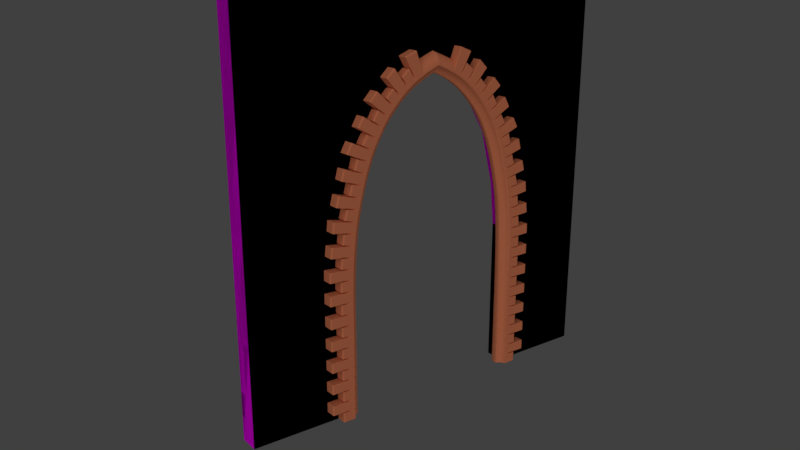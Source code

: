 # Source: Front_Door_4x4x0_2_V3.blend  (saved by Blender 2.79.0; exported with 4.5.12 LTS)
import bpy
from mathutils import Matrix  # noqa: F401  (used for matrix-valued properties, if any)

bpy.ops.wm.read_factory_settings(use_empty=True)
scene = bpy.context.scene
scene.name = 'Scene'

# ---- collections
col_collection_1 = bpy.data.collections.new('Collection 1'); scene.collection.children.link(col_collection_1)
col_collection_2 = bpy.data.collections.new('Collection 2'); scene.collection.children.link(col_collection_2)

# ---- images (referenced by path relative to the original .blend; pixels are not part of the script)
import os
ASSET_DIR = os.environ.get("B2B_ASSET_DIR", "")  # directory of the original .blend (textures are referenced by path, not embedded)
HERE = os.path.dirname(os.path.abspath(__file__))  # packed textures are extracted next to this script under _unpacked/

def load_image(name, relpath, width, height, colorspace="sRGB"):
    """Load a texture the original file referenced (path relative to the .blend, or extracted next to this script)."""
    p = next((c for c in (os.path.join(HERE, relpath), os.path.join(ASSET_DIR, relpath)) if relpath and os.path.exists(c)), "")
    if p:
        img = bpy.data.images.load(p, check_existing=True)
        img.name = name
    else:  # same state as the original file: an image datablock whose file is absent (Cycles renders it pink)
        img = bpy.data.images.new(name, width, height)
        img.source = "FILE"
        img.filepath = "//" + (relpath or name)
    img.colorspace_settings.name = colorspace
    return img
img_cinder_block_pxr128_bmp_tif = load_image('Cinder_block_pxr128_bmp.tif', 'Cinder_block_pxr128_bmp.tif', 1024, 1024, 'sRGB')

# ---- materials (node trees are filled in below, after node groups)
mat_wall_door = bpy.data.materials.new('Wall Door')
mat_wall_door.alpha_threshold = 0.0
mat_wall_door.roughness = 0.5
mat_archwayblocks = bpy.data.materials.new('ArchwayBlocks')
mat_archwayblocks.alpha_threshold = 0.0
mat_archwayblocks.roughness = 0.5

# ---- material node trees
mat_wall_door.use_nodes = True; mat_wall_door.node_tree.nodes.clear()
_N = mat_wall_door.node_tree.nodes; _L = mat_wall_door.node_tree.links
n0 = _N.new('ShaderNodeOutputMaterial'); n0.name = 'Material Output'; n0.location = (300, 300)
n1 = _N.new('ShaderNodeBsdfDiffuse'); n1.name = 'Diffuse BSDF'; n1.location = (10, 300)
n2 = _N.new('ShaderNodeTexImage'); n2.name = 'Image Texture'; n2.location = (-180, 300)
n2.width = 140
n2.image = img_cinder_block_pxr128_bmp_tif
_L.new(n1.outputs[0], n0.inputs[0])
_L.new(n2.outputs[0], n1.inputs[0])
n0.is_active_output = True
mat_archwayblocks.use_nodes = True; mat_archwayblocks.node_tree.nodes.clear()
_N = mat_archwayblocks.node_tree.nodes; _L = mat_archwayblocks.node_tree.links
n0 = _N.new('ShaderNodeOutputMaterial'); n0.name = 'Material Output'; n0.location = (300, 300)
n1 = _N.new('ShaderNodeBsdfDiffuse'); n1.name = 'Diffuse BSDF'; n1.location = (10, 300)
n1.inputs[0].default_value = (0.8, 0.2402, 0.116, 1.0)
_L.new(n1.outputs[0], n0.inputs[0])
n0.is_active_output = True

# ---- world
world_world = bpy.data.worlds.new('World'); scene.world = world_world
world_world.color = (0.05088, 0.05088, 0.05088)
world_world.use_sun_shadow = False
world_world.sun_shadow_jitter_overblur = 0.0
world_world.cycles.sampling_method = 'MANUAL'

# ---- cameras
cam_camera = bpy.data.cameras.new('Camera')
cam_camera.clip_end = 100.0
cam_camera.lens = 35.0
cam_camera.sensor_width = 32.0
cam_camera.sensor_height = 18.0
cam_camera.display_size = 2.0
cam_camera.dof.focus_distance = 0.0

# ---- lights
light_sun = bpy.data.lights.new('Sun', 'SUN')
light_sun.transmission_factor = 0.0
light_sun.angle = 1.794
light_sun.energy = 1.0
light_sun.shadow_buffer_clip_start = 0.5
light_sun.shadow_soft_size = 1.253
light_sun.shadow_cascade_max_distance = 1000.0

# ---- meshes
me_lod_a_front_door_4x4x0_2 = bpy.data.meshes.new('LOD A Front Door 4x4x0_2')
me_lod_a_front_door_4x4x0_2.from_pydata([(1.14e-15, 0.0, 1.51e-08), (-4.806e-14, 4.0, -6.366e-07), (3.02e-07, 4.0, 4.0), (3.02e-07, 6.517e-07, 4.0), (0.2, 4.0, 3.0), (1.51e-07, 4.0, 2.0), (3.02e-07, 2.0, 4.0), (1.51e-07, 3.258e-07, 2.0), (0.2, 4.0, -6.366e-07), (-3.576e-14, 3.0, -4.737e-07), (2.265e-07, 4.0, 3.0), (3.02e-07, 1.0, 4.0), (2.265e-07, 4.888e-07, 3.0), (-1.116e-14, 1.0, -1.478e-07), (7.55e-08, 4.0, 1.0), (3.02e-07, 3.0, 4.0), (7.55e-08, 1.629e-07, 1.0), (2.265e-07, 2.0, 3.306), (0.2, 3.0, -4.737e-07), (1.51e-07, 3.0, 1.509), (1.51e-07, 1.0, 1.509), (7.55e-08, 1.0, 1.0), (7.55e-08, 3.0, 1.0), (0.2, 4.0, 4.0), (0.2, 1.0, 4.0), (0.2, 6.517e-07, 4.0), (0.2, 4.888e-07, 3.0), (0.2, 4.0, 1.0), (0.2, 4.0, 2.0), (0.2, 3.0, 4.0), (0.2, 2.0, 4.0), (0.2, 1.629e-07, 1.0), (0.2, 3.258e-07, 2.0), (0.2, 2.0, 3.306), (0.2, 3.0, 1.509), (0.2, 0.0, 1.51e-08), (0.2, 1.0, -1.478e-07), (0.2, 1.0, 1.509), (0.2, 1.0, 1.0), (0.2, 3.0, 1.0), (1.51e-07, 3.0, 1.509), (2.265e-07, 2.0, 3.306), (3.02e-07, 3.0, 4.0), (2.265e-07, 4.0, 3.0), (1.734e-07, 2.951, 1.976), (1.937e-07, 2.81, 2.522), (2.103e-07, 2.588, 2.909), (2.228e-07, 2.309, 3.186), (0.2, 2.0, 3.306), (0.2, 3.0, 1.509), (0.2, 4.0, 3.0), (0.2, 3.0, 4.0), (0.2, 2.309, 3.186), (0.2, 2.588, 2.909), (0.2, 2.81, 2.522), (0.2, 2.951, 1.976), (2.265e-07, 2.0, 3.306), (1.51e-07, 1.0, 1.509), (2.265e-07, 5.049e-05, 3.0), (3.02e-07, 1.0, 4.0), (2.228e-07, 1.691, 3.186), (2.103e-07, 1.412, 2.909), (1.937e-07, 1.19, 2.522), (1.734e-07, 1.049, 1.976), (0.2, 1.0, 1.509), (0.2, 2.0, 3.306), (0.2, 1.0, 4.0), (0.2, 5.049e-05, 3.0), (0.2, 1.049, 1.976), (0.2, 1.19, 2.522), (0.2, 1.412, 2.909), (0.2, 1.691, 3.186), (2.228e-07, 2.309, 3.186), (0.2, 2.309, 3.186)], [(73, 72)], [(57, 64, 37, 20), (41, 48, 33, 17), (8, 27, 39, 18), (21, 16, 7, 20), (27, 28, 34, 39), (36, 38, 31, 35), (13, 0, 16, 21), (14, 22, 19, 5), (1, 9, 22, 14), (38, 37, 32, 31), (19, 34, 49, 40), (42, 41, 17, 6, 15), (28, 4, 50, 49, 34), (20, 7, 12, 58, 57), (17, 33, 65, 56), (48, 51, 29, 30, 33), (37, 64, 67, 26, 32), (67, 66, 24, 25, 26), (11, 24, 30, 6), (9, 18, 39, 22), (16, 31, 32, 7), (33, 30, 24, 66, 65), (1, 8, 18, 9), (7, 32, 26, 12), (59, 58, 12, 3, 11), (2, 23, 4, 10), (13, 36, 35, 0), (20, 37, 38, 21), (3, 25, 24, 11), (14, 27, 8, 1), (21, 38, 36, 13), (12, 26, 25, 3), (15, 29, 23, 2), (5, 19, 40, 43, 10), (0, 35, 31, 16), (5, 28, 27, 14), (4, 23, 29, 51, 50), (10, 4, 28, 5), (22, 39, 34, 19), (6, 30, 29, 15), (40, 44, 45, 46, 47, 41, 42, 43), (48, 52, 53, 54, 55, 49, 50, 51), (40, 49, 55, 44), (44, 55, 54, 45), (45, 54, 53, 46), (46, 53, 52, 47), (47, 52, 48, 41), (10, 43, 42, 15, 2), (56, 60, 61, 62, 63, 57, 58, 59), (64, 68, 69, 70, 71, 65, 66, 67), (64, 57, 63, 68), (68, 63, 62, 69), (69, 62, 61, 70), (70, 61, 60, 71), (71, 60, 56, 65), (17, 56, 59, 11, 6)])
_uv = me_lod_a_front_door_4x4x0_2.uv_layers.new(name='UVMap')
_uv.uv.foreach_set('vector', [1.0, 0.0, 1.0, 0.0, 1.0, 0.0, 1.0, 0.0, 1.0, 0.0, 1.0, 0.0, 1.0, 0.0, 1.0, 0.0, -0.9741, 1.579, -0.9741, 1.184, -0.7274, 1.184, -0.7274, 1.579, 0.2597, 1.184, 0.01293, 1.184, 0.01293, 0.7897, 0.2597, 0.9837, -0.9741, 1.184, -0.9741, 0.7897, -0.7274, 0.9837, -0.7274, 1.184, -0.2338, 1.579, -0.2338, 1.184, 0.01293, 1.184, 0.01293, 1.579, 0.2597, 1.579, 0.01293, 1.579, 0.01293, 1.184, 0.2597, 1.184, 1.0, 1.184, 0.7532, 1.184, 0.7532, 0.9837, 1.0, 0.7897, 1.0, 1.579, 0.7532, 1.579, 0.7532, 1.184, 1.0, 1.184, -0.2338, 1.184, -0.2338, 0.9837, 0.01293, 0.7897, 0.01293, 1.184, 1.0, 0.0, 1.0, 0.0, 1.0, 0.0, 1.0, 0.0, 0.7532, 2.007e-05, 0.5065, 0.2741, 0.5065, 0.2741, 0.5065, 4.172e-07, 0.7532, 2.086e-07, -0.9741, 0.7897, -0.9741, 0.3948, -0.9741, 0.3948, -0.7274, 0.9837, -0.7274, 0.9837, 0.2597, 0.9837, 0.01293, 0.7897, 0.01293, 0.3948, 0.01294, 0.3948, 0.2597, 0.9837, 1.0, 0.0, 1.0, 0.0, 1.0, 0.0, 1.0, 0.0, -0.4806, 0.2741, -0.7274, 2.015e-05, -0.7274, 3.576e-07, -0.4806, 3.576e-07, -0.4806, 0.2741, -0.2338, 0.9837, -0.2338, 0.9837, 0.01291, 0.3948, 0.01293, 0.3948, 0.01293, 0.7897, 0.01291, 0.3948, -0.2338, 1.991e-05, -0.2338, 2.384e-07, 0.01293, 2.384e-07, 0.01293, 0.3948, 0.7532, -0.07897, 0.7532, -1.192e-07, 0.5065, -1.192e-07, 0.5065, -0.07897, 0.8494, 1.577, 0.7704, 1.577, 0.7704, 1.182, 0.8494, 1.182, 1.079, 1.184, 1.0, 1.184, 1.0, 0.7897, 1.079, 0.7897, -0.4806, 0.2741, -0.4806, 3.576e-07, -0.2338, 2.384e-07, -0.2338, 1.991e-05, -0.4806, 0.2741, 0.01749, 1.737, 0.01749, 1.816, -0.2293, 1.816, -0.2293, 1.737, 1.079, 0.7897, 1.0, 0.7897, 1.0, 0.3948, 1.079, 0.3948, 0.2597, 2.003e-05, 0.01294, 0.3948, 0.01293, 0.3948, 0.01293, 6.557e-07, 0.2597, 4.172e-07, -1.053, -1.192e-07, -0.9741, 1.192e-07, -0.9741, 0.3948, -1.053, 0.3948, 0.01749, 1.658, 0.01749, 1.737, -0.2293, 1.737, -0.2293, 1.658, 0.9471, 0.8417, 0.8681, 0.8417, 0.8681, 0.6501, 0.9471, 0.6501, 1.0, -0.07897, 1.0, 0.0, 0.7532, -1.192e-07, 0.7532, -0.07897, -1.053, 1.184, -0.9741, 1.184, -0.9741, 1.579, -1.053, 1.579, 0.9471, 0.6501, 0.8681, 0.6501, 0.8681, 0.2563, 0.9471, 0.2563, 1.079, 0.3948, 1.0, 0.3948, 1.0, 0.0, 1.079, 0.0, 0.2597, -0.07897, 0.2597, -2.384e-07, 0.01293, -1.192e-07, 0.01293, -0.07897, 1.0, 0.7897, 0.7532, 0.9837, 0.7532, 0.9837, 1.0, 0.3948, 1.0, 0.3948, 1.079, 1.579, 1.0, 1.579, 1.0, 1.184, 1.079, 1.184, -1.053, 0.7897, -0.9741, 0.7897, -0.9741, 1.184, -1.053, 1.184, -0.9741, 0.3948, -0.9741, 1.192e-07, -0.7274, 3.576e-07, -0.7274, 2.015e-05, -0.9741, 0.3948, -1.053, 0.3948, -0.9741, 0.3948, -0.9741, 0.7897, -1.053, 0.7897, 0.8494, 1.182, 0.7704, 1.182, 0.771, 0.9722, 0.85, 0.9722, 0.5065, -0.07897, 0.5065, -1.192e-07, 0.2597, -2.384e-07, 0.2597, -0.07897, 0.7532, 0.9837, 0.7412, 0.7993, 0.7062, 0.5837, 0.6516, 0.4308, 0.5827, 0.3215, 0.5065, 0.2741, 0.7532, 2.007e-05, 1.0, 0.3948, -0.4806, 0.2741, -0.5569, 0.3215, -0.6257, 0.4308, -0.6804, 0.5837, -0.7153, 0.7993, -0.7274, 0.9837, -0.9741, 0.3948, -0.7274, 2.015e-05, 0.85, 0.9722, 0.771, 0.9722, 0.7596, 0.7786, 0.8386, 0.7786, 0.8386, 0.7786, 0.7596, 0.7786, 0.7249, 0.5579, 0.8039, 0.5579, 0.8039, 0.5579, 0.7249, 0.5579, 0.67, 0.4101, 0.7489, 0.4101, 0.6516, 0.4308, 0.5726, 0.4308, 0.5038, 0.3215, 0.5827, 0.3215, 0.4951, 0.6258, 0.4951, 0.5468, 0.5714, 0.5468, 0.5714, 0.6258, 1.0, 0.3948, 1.0, 0.3948, 0.7532, 2.007e-05, 0.7532, 2.086e-07, 1.0, 1.421e-14, 0.5065, 0.2741, 0.4302, 0.3215, 0.3614, 0.4308, 0.3067, 0.5837, 0.2717, 0.7993, 0.2597, 0.9837, 0.01294, 0.3948, 0.2597, 2.003e-05, -0.2338, 0.9837, -0.2459, 0.7993, -0.2808, 0.5837, -0.3355, 0.4308, -0.4044, 0.3215, -0.4806, 0.2741, -0.2338, 1.991e-05, 0.01291, 0.3948, 0.7065, 0.1796, 0.7855, 0.1796, 0.7855, 0.3698, 0.7065, 0.3698, 0.7065, 0.3698, 0.7855, 0.3698, 0.7855, 0.5787, 0.7065, 0.5787, 0.7065, 0.5787, 0.7855, 0.5787, 0.7855, 0.741, 0.7065, 0.741, 0.7065, 0.741, 0.7855, 0.741, 0.7855, 0.8498, 0.7065, 0.8498, 0.9685, 0.894, 0.9685, 0.973, 0.8923, 0.973, 0.8923, 0.894, 0.5065, 0.2741, 0.5065, 0.2741, 0.2597, 2.003e-05, 0.2597, 4.172e-07, 0.5065, 4.172e-07])
me_lod_a_front_door_4x4x0_2.materials.append(mat_wall_door)
me_lod_a_front_door_4x4x0_2.use_remesh_preserve_volume = False
me_lod_a_front_door_4x4x0_2.use_remesh_preserve_attributes = False
me_lod_a_front_door_4x4x0_2.use_mirror_vertex_groups = False
me_lod_a_front_door_4x4x0_2.update()
me_lod_b_front_door_4x4x0_2 = bpy.data.meshes.new('LOD B Front Door 4x4x0_2')
me_lod_b_front_door_4x4x0_2.from_pydata([(1.14e-15, 0.0, 1.51e-08), (-4.806e-14, 4.0, -6.366e-07), (3.02e-07, 4.0, 4.0), (3.02e-07, 6.517e-07, 4.0), (0.2, 4.0, 3.0), (1.51e-07, 4.0, 2.0), (3.02e-07, 2.0, 4.0), (1.51e-07, 3.258e-07, 2.0), (0.2, 4.0, -6.366e-07), (-3.576e-14, 3.0, -4.737e-07), (2.265e-07, 4.0, 3.0), (3.02e-07, 1.0, 4.0), (2.265e-07, 4.888e-07, 3.0), (-1.116e-14, 1.0, -1.478e-07), (7.55e-08, 4.0, 1.0), (3.02e-07, 3.0, 4.0), (7.55e-08, 1.629e-07, 1.0), (2.265e-07, 2.0, 3.306), (0.2, 3.0, -4.737e-07), (1.51e-07, 3.0, 1.509), (1.51e-07, 1.0, 1.509), (7.55e-08, 1.0, 1.0), (7.55e-08, 3.0, 1.0), (0.2, 4.0, 4.0), (0.2, 1.0, 4.0), (0.2, 6.517e-07, 4.0), (0.2, 4.888e-07, 3.0), (0.2, 4.0, 1.0), (0.2, 4.0, 2.0), (0.2, 3.0, 4.0), (0.2, 2.0, 4.0), (0.2, 1.629e-07, 1.0), (0.2, 3.258e-07, 2.0), (0.2, 2.0, 3.306), (0.2, 3.0, 1.509), (0.2, 0.0, 1.51e-08), (0.2, 1.0, -1.478e-07), (0.2, 1.0, 1.509), (0.2, 1.0, 1.0), (0.2, 3.0, 1.0), (1.51e-07, 3.0, 1.509), (2.265e-07, 2.0, 3.306), (3.02e-07, 3.0, 4.0), (2.265e-07, 4.0, 3.0), (1.734e-07, 2.951, 1.976), (1.937e-07, 2.81, 2.522), (2.103e-07, 2.588, 2.909), (2.228e-07, 2.309, 3.186), (0.2, 2.0, 3.306), (0.2, 3.0, 1.509), (0.2, 4.0, 3.0), (0.2, 3.0, 4.0), (0.2, 2.309, 3.186), (0.2, 2.588, 2.909), (0.2, 2.81, 2.522), (0.2, 2.951, 1.976), (2.265e-07, 2.0, 3.306), (1.51e-07, 1.0, 1.509), (2.265e-07, 5.049e-05, 3.0), (3.02e-07, 1.0, 4.0), (2.228e-07, 1.691, 3.186), (2.103e-07, 1.412, 2.909), (1.937e-07, 1.19, 2.522), (1.734e-07, 1.049, 1.976), (0.2, 1.0, 1.509), (0.2, 2.0, 3.306), (0.2, 1.0, 4.0), (0.2, 5.049e-05, 3.0), (0.2, 1.049, 1.976), (0.2, 1.19, 2.522), (0.2, 1.412, 2.909), (0.2, 1.691, 3.186)], [], [(57, 64, 37, 20), (41, 48, 33, 17), (8, 27, 39, 18), (21, 16, 7, 20), (27, 28, 34, 39), (36, 38, 31, 35), (13, 0, 16, 21), (14, 22, 19, 5), (1, 9, 22, 14), (38, 37, 32, 31), (19, 34, 49, 40), (42, 41, 17, 6, 15), (28, 4, 50, 49, 34), (20, 7, 12, 58, 57), (17, 33, 65, 56), (48, 51, 29, 30, 33), (37, 64, 67, 26, 32), (67, 66, 24, 25, 26), (11, 24, 30, 6), (9, 18, 39, 22), (16, 31, 32, 7), (33, 30, 24, 66, 65), (1, 8, 18, 9), (7, 32, 26, 12), (59, 58, 12, 3, 11), (2, 23, 4, 10), (13, 36, 35, 0), (20, 37, 38, 21), (3, 25, 24, 11), (14, 27, 8, 1), (21, 38, 36, 13), (12, 26, 25, 3), (15, 29, 23, 2), (5, 19, 40, 43, 10), (0, 35, 31, 16), (5, 28, 27, 14), (4, 23, 29, 51, 50), (10, 4, 28, 5), (22, 39, 34, 19), (6, 30, 29, 15), (40, 44, 45, 46, 47, 41, 42, 43), (48, 52, 53, 54, 55, 49, 50, 51), (40, 49, 55, 44), (44, 55, 54, 45), (45, 54, 53, 46), (46, 53, 52, 47), (47, 52, 48, 41), (10, 43, 42, 15, 2), (56, 60, 61, 62, 63, 57, 58, 59), (64, 68, 69, 70, 71, 65, 66, 67), (64, 57, 63, 68), (68, 63, 62, 69), (69, 62, 61, 70), (70, 61, 60, 71), (71, 60, 56, 65), (17, 56, 59, 11, 6)])
_uv = me_lod_b_front_door_4x4x0_2.uv_layers.new(name='UVMap')
_uv.uv.foreach_set('vector', [2.0, 8.941e-08, 2.0, 8.941e-08, 2.0, 8.941e-08, 2.0, 8.941e-08, 2.0, 8.941e-08, 2.0, 8.941e-08, 2.0, 8.941e-08, 2.0, 8.941e-08, 2.384e-07, 1.6, 4.768e-07, 1.2, 0.25, 1.2, 0.25, 1.6, 1.25, 1.2, 1.0, 1.2, 1.0, 0.8, 1.25, 0.9966, 4.768e-07, 1.2, 4.768e-07, 0.8, 0.25, 0.9966, 0.25, 1.2, 0.75, 1.6, 0.75, 1.2, 1.0, 1.2, 1.0, 1.6, 1.25, 1.6, 1.0, 1.6, 1.0, 1.2, 1.25, 1.2, 2.0, 1.2, 1.75, 1.2, 1.75, 0.9966, 2.0, 0.8, 2.0, 1.6, 1.75, 1.6, 1.75, 1.2, 2.0, 1.2, 0.75, 1.2, 0.75, 0.9966, 1.0, 0.8, 1.0, 1.2, 2.0, 8.941e-08, 2.0, 8.941e-08, 2.0, 8.941e-08, 2.0, 8.941e-08, 1.75, 2.041e-05, 1.5, 0.2777, 1.5, 0.2777, 1.5, 5.066e-07, 1.75, 2.98e-07, 4.768e-07, 0.8, 1.192e-07, 0.4, 1.276e-05, 0.4, 0.25, 0.9966, 0.25, 0.9966, 1.25, 0.9966, 1.0, 0.8, 1.0, 0.4, 1.0, 0.4, 1.25, 0.9966, 2.0, 8.941e-08, 2.0, 8.941e-08, 2.0, 8.941e-08, 2.0, 8.941e-08, 0.5, 0.2777, 0.25, 2.041e-05, 0.25, 3.874e-07, 0.5, 5.066e-07, 0.5, 0.2777, 0.75, 0.9966, 0.75, 0.9966, 1.0, 0.4, 1.0, 0.4, 1.0, 0.8, 1.0, 0.4, 0.75, 2.03e-05, 0.75, 3.874e-07, 1.0, 3.278e-07, 1.0, 0.4, 1.75, 1.6, 1.75, 1.68, 1.5, 1.68, 1.5, 1.6, 1.132, 1.84, 1.132, 1.92, 0.8832, 1.92, 0.8832, 1.84, 1.253, 1.76, 1.253, 1.68, 1.502, 1.68, 1.502, 1.76, 0.5, 0.2777, 0.5, 5.066e-07, 0.75, 3.874e-07, 0.75, 2.03e-05, 0.5, 0.2777, 1.005, 1.76, 1.005, 1.84, 0.7546, 1.84, 0.7546, 1.76, 1.502, 1.76, 1.502, 1.68, 1.751, 1.68, 1.751, 1.76, 1.25, 2.035e-05, 1.0, 0.4, 1.0, 0.4, 1.0, 7.451e-07, 1.25, 5.066e-07, 1.005, 1.84, 1.005, 1.76, 1.253, 1.76, 1.253, 1.84, 1.005, 1.68, 1.005, 1.76, 0.7546, 1.76, 0.7546, 1.68, 1.625, 2.0, 1.625, 1.92, 1.751, 1.92, 1.751, 2.0, 2.0, 1.6, 2.0, 1.68, 1.75, 1.68, 1.75, 1.6, 1.751, 1.84, 1.751, 1.76, 2.0, 1.76, 2.0, 1.84, 1.751, 2.0, 1.751, 1.92, 2.0, 1.92, 2.0, 2.0, 1.751, 1.76, 1.751, 1.68, 2.0, 1.68, 2.0, 1.76, 1.25, 1.6, 1.25, 1.68, 1.0, 1.68, 1.0, 1.6, 2.0, 0.8, 1.75, 0.9966, 1.75, 0.9966, 2.0, 0.4, 2.0, 0.4, 1.005, 1.76, 1.005, 1.68, 1.253, 1.68, 1.253, 1.76, 1.502, 1.84, 1.502, 1.76, 1.751, 1.76, 1.751, 1.84, 1.192e-07, 0.4, 3.576e-07, 2.682e-07, 0.25, 3.874e-07, 0.25, 2.041e-05, 1.276e-05, 0.4, 1.253, 1.84, 1.253, 1.76, 1.502, 1.76, 1.502, 1.84, 0.8832, 1.84, 0.8832, 1.92, 0.7567, 1.92, 0.7567, 1.84, 1.5, 1.6, 1.5, 1.68, 1.25, 1.68, 1.25, 1.6, 1.75, 0.9966, 1.738, 0.8098, 1.702, 0.5913, 1.647, 0.4365, 1.577, 0.3257, 1.5, 0.2777, 1.75, 2.041e-05, 2.0, 0.4, 0.5, 0.2777, 0.4227, 0.3257, 0.353, 0.4365, 0.2976, 0.5913, 0.2622, 0.8098, 0.25, 0.9966, 1.276e-05, 0.4, 0.25, 2.041e-05, 1.566, 1.92, 1.566, 1.84, 1.683, 1.84, 1.683, 1.92, 1.683, 1.92, 1.683, 1.84, 1.823, 1.84, 1.823, 1.92, 1.823, 1.92, 1.823, 1.84, 1.924, 1.84, 1.924, 1.92, 1.924, 1.92, 1.924, 1.84, 2.0, 1.84, 2.0, 1.92, 1.0, 1.6, 1.0, 1.68, 0.9227, 1.68, 0.9227, 1.6, 2.0, 0.4, 2.0, 0.4, 1.75, 2.041e-05, 1.75, 2.98e-07, 2.0, 8.941e-08, 1.5, 0.2777, 1.423, 0.3257, 1.353, 0.4365, 1.298, 0.5913, 1.262, 0.8098, 1.25, 0.9966, 1.0, 0.4, 1.25, 2.035e-05, 0.75, 0.9966, 0.7378, 0.8098, 0.7024, 0.5913, 0.647, 0.4365, 0.5773, 0.3257, 0.5, 0.2777, 0.75, 2.03e-05, 1.0, 0.4, 1.566, 1.84, 1.566, 1.92, 1.449, 1.92, 1.449, 1.84, 1.449, 1.84, 1.449, 1.92, 1.309, 1.92, 1.309, 1.84, 1.309, 1.84, 1.309, 1.92, 1.208, 1.92, 1.208, 1.84, 1.208, 1.84, 1.208, 1.92, 1.132, 1.92, 1.132, 1.84, 0.8455, 1.68, 0.8455, 1.6, 0.9227, 1.6, 0.9227, 1.68, 1.5, 0.2777, 1.5, 0.2777, 1.25, 2.035e-05, 1.25, 5.066e-07, 1.5, 5.066e-07])
me_lod_b_front_door_4x4x0_2.materials.append(mat_wall_door)
me_lod_b_front_door_4x4x0_2.use_remesh_preserve_volume = False
me_lod_b_front_door_4x4x0_2.use_remesh_preserve_attributes = False
me_lod_b_front_door_4x4x0_2.use_mirror_vertex_groups = False
me_lod_b_front_door_4x4x0_2.update()
me_cube = bpy.data.meshes.new('Cube')
me_cube.from_pydata([(0.1, 0.9, -1.702e-07), (0.1, 0.9895, -1.702e-07), (0.2105, 1.1, -1.702e-07), (0.1054, 1.024, -1.702e-07), (0.1211, 1.054, -1.702e-07), (0.1455, 1.079, -1.702e-07), (0.1763, 1.095, -1.702e-07), (0.3, 1.01, -1.702e-07), (0.1895, 0.9, -1.702e-07), (0.2946, 0.9763, -1.702e-07), (0.2789, 0.9455, -1.702e-07), (0.2545, 0.9211, -1.702e-07), (0.2237, 0.9054, -1.702e-07), (0.2305, 1.1, -1.702e-07), (0.3, 1.031, -1.702e-07), (0.2371, 1.074, -1.702e-07), (0.2524, 1.052, -1.702e-07), (0.2742, 1.037, -1.702e-07), (0.1, 0.9, -1.702e-07), (0.1, 0.9895, -1.702e-07), (0.2105, 1.1, -1.702e-07), (0.1054, 1.024, -1.702e-07), (0.1211, 1.054, -1.702e-07), (0.1455, 1.079, -1.702e-07), (0.1763, 1.095, -1.702e-07), (0.3, 1.01, -1.702e-07), (0.1895, 0.9, -1.702e-07), (0.2946, 0.9763, -1.702e-07), (0.2789, 0.9455, -1.702e-07), (0.2545, 0.9211, -1.702e-07), (0.2237, 0.9054, -1.702e-07), (0.2305, 1.1, -1.702e-07), (0.3, 1.031, -1.702e-07), (0.2371, 1.074, -1.702e-07), (0.2524, 1.052, -1.702e-07), (0.2742, 1.037, -1.702e-07), (0.1, 0.9, -1.702e-07), (0.1, 0.9895, -1.702e-07), (0.2105, 1.1, -1.702e-07), (0.1054, 1.024, -1.702e-07), (0.1211, 1.054, -1.702e-07), (0.1455, 1.079, -1.702e-07), (0.1763, 1.095, -1.702e-07), (0.3, 1.01, -1.702e-07), (0.1895, 0.9, -1.702e-07), (0.2946, 0.9763, -1.702e-07), (0.2789, 0.9455, -1.702e-07), (0.2545, 0.9211, -1.702e-07), (0.2237, 0.9054, -1.702e-07), (0.2305, 1.1, -1.702e-07), (0.3, 1.031, -1.702e-07), (0.2371, 1.074, -1.702e-07), (0.2524, 1.052, -1.702e-07), (0.2742, 1.037, -1.702e-07), (0.1, 0.9, -1.702e-07), (0.1, 0.9895, -1.702e-07), (0.2105, 1.1, -1.702e-07), (0.1054, 1.024, -1.702e-07), (0.1211, 1.054, -1.702e-07), (0.1455, 1.079, -1.702e-07), (0.1763, 1.095, -1.702e-07), (0.3, 1.01, -1.702e-07), (0.1895, 0.9, -1.702e-07), (0.2946, 0.9763, -1.702e-07), (0.2789, 0.9455, -1.702e-07), (0.2545, 0.9211, -1.702e-07), (0.2237, 0.9054, -1.702e-07), (0.2305, 1.1, -1.702e-07), (0.3, 1.031, -1.702e-07), (0.2371, 1.074, -1.702e-07), (0.2524, 1.052, -1.702e-07), (0.2742, 1.037, -1.702e-07), (0.2742, 1.037, -1.702e-07), (0.2524, 1.052, -1.702e-07), (0.2371, 1.074, -1.702e-07), (0.3, 1.031, -1.702e-07), (0.2305, 1.1, -1.702e-07), (0.2237, 0.9054, -1.702e-07), (0.2545, 0.9211, -1.702e-07), (0.2789, 0.9455, -1.702e-07), (0.2946, 0.9763, -1.702e-07), (0.1895, 0.9, -1.702e-07), (0.3, 1.01, -1.702e-07), (0.1763, 1.095, -1.702e-07), (0.1455, 1.079, -1.702e-07), (0.1211, 1.054, -1.702e-07), (0.1054, 1.024, -1.702e-07), (0.2105, 1.1, -1.702e-07), (0.1, 0.9895, -1.702e-07), (0.1, 0.9, -1.702e-07), (0.2742, 1.037, 1.5), (0.2524, 1.052, 1.5), (0.2371, 1.074, 1.5), (0.3, 1.031, 1.5), (0.2305, 1.1, 1.5), (0.2237, 0.9054, 1.5), (0.2545, 0.9211, 1.5), (0.2789, 0.9455, 1.5), (0.2946, 0.9763, 1.5), (0.1895, 0.9, 1.5), (0.3, 1.01, 1.5), (0.1763, 1.095, 1.5), (0.1455, 1.079, 1.5), (0.1211, 1.054, 1.5), (0.1054, 1.024, 1.5), (0.2105, 1.1, 1.5), (0.1, 0.9895, 1.5), (0.1, 0.9, 1.5), (0.2742, 1.09, 1.975), (0.2524, 1.105, 1.973), (0.2371, 1.126, 1.97), (0.3, 1.083, 1.975), (0.2305, 1.152, 1.967), (0.2237, 0.9589, 1.991), (0.2545, 0.9745, 1.989), (0.2789, 0.9987, 1.986), (0.2946, 1.029, 1.982), (0.1895, 0.9535, 1.991), (0.3, 1.063, 1.978), (0.1763, 1.147, 1.967), (0.1455, 1.131, 1.969), (0.1211, 1.107, 1.972), (0.1054, 1.076, 1.976), (0.2105, 1.152, 1.967), (0.1, 1.042, 1.98), (0.1, 0.9535, 1.991), (0.2742, 1.231, 2.522), (0.2524, 1.246, 2.518), (0.2371, 1.267, 2.512), (0.3, 1.225, 2.524), (0.2305, 1.292, 2.505), (0.2237, 1.104, 2.558), (0.2545, 1.119, 2.553), (0.2789, 1.143, 2.547), (0.2946, 1.173, 2.539), (0.1895, 1.099, 2.559), (0.3, 1.205, 2.529), (0.1763, 1.286, 2.507), (0.1455, 1.271, 2.511), (0.1211, 1.248, 2.518), (0.1054, 1.218, 2.526), (0.2105, 1.292, 2.505), (0.1, 1.185, 2.535), (0.1, 1.099, 2.559), (0.2742, 1.44, 2.887), (0.2524, 1.453, 2.879), (0.2371, 1.471, 2.867), (0.3, 1.435, 2.891), (0.2305, 1.493, 2.853), (0.2237, 1.33, 2.959), (0.2545, 1.343, 2.951), (0.2789, 1.364, 2.937), (0.2946, 1.389, 2.921), (0.1895, 1.326, 2.962), (0.3, 1.418, 2.902), (0.1763, 1.488, 2.856), (0.1455, 1.475, 2.864), (0.1211, 1.455, 2.878), (0.1054, 1.429, 2.895), (0.2105, 1.493, 2.853), (0.1, 1.4, 2.913), (0.1, 1.326, 2.962), (0.2742, 1.724, 3.158), (0.2524, 1.733, 3.146), (0.2371, 1.746, 3.129), (0.3, 1.72, 3.163), (0.2305, 1.762, 3.108), (0.2237, 1.644, 3.263), (0.2545, 1.654, 3.251), (0.2789, 1.669, 3.231), (0.2946, 1.687, 3.207), (0.1895, 1.641, 3.267), (0.3, 1.708, 3.179), (0.1763, 1.759, 3.112), (0.1455, 1.749, 3.125), (0.1211, 1.734, 3.144), (0.1054, 1.716, 3.169), (0.2105, 1.762, 3.108), (0.1, 1.695, 3.196), (0.1, 1.641, 3.267), (0.2762, 2.0, 3.272), (0.2544, 2.0, 3.257), (0.2391, 2.0, 3.235), (0.302, 2.0, 3.279), (0.2326, 2.0, 3.209), (0.2257, 2.0, 3.404), (0.2565, 2.0, 3.388), (0.2809, 2.0, 3.364), (0.2966, 2.0, 3.333), (0.1915, 2.0, 3.409), (0.302, 2.0, 3.299), (0.1784, 2.0, 3.215), (0.1476, 2.0, 3.231), (0.1231, 2.0, 3.255), (0.1074, 2.0, 3.286), (0.2125, 2.0, 3.209), (0.102, 2.0, 3.32), (0.102, 2.0, 3.409)], [], [(17, 35, 32, 14), (12, 30, 26, 8), (16, 34, 35, 17), (11, 29, 30, 12), (15, 33, 34, 16), (10, 28, 29, 11), (6, 24, 20, 2), (13, 31, 33, 15), (9, 27, 28, 10), (5, 23, 24, 6), (14, 32, 25, 7), (7, 25, 27, 9), (4, 22, 23, 5), (2, 20, 31, 13), (1, 0, 18, 19), (3, 21, 22, 4), (0, 8, 26, 18), (1, 19, 21, 3), (23, 41, 42, 24), (32, 50, 43, 25), (25, 43, 45, 27), (22, 40, 41, 23), (20, 38, 49, 31), (19, 18, 36, 37), (21, 39, 40, 22), (18, 26, 44, 36), (19, 37, 39, 21), (35, 53, 50, 32), (30, 48, 44, 26), (34, 52, 53, 35), (29, 47, 48, 30), (33, 51, 52, 34), (28, 46, 47, 29), (24, 42, 38, 20), (31, 49, 51, 33), (27, 45, 46, 28), (40, 58, 59, 41), (38, 56, 67, 49), (37, 36, 54, 55), (39, 57, 58, 40), (36, 44, 62, 54), (37, 55, 57, 39), (53, 71, 68, 50), (48, 66, 62, 44), (52, 70, 71, 53), (47, 65, 66, 48), (51, 69, 70, 52), (46, 64, 65, 47), (42, 60, 56, 38), (49, 67, 69, 51), (45, 63, 64, 46), (41, 59, 60, 42), (50, 68, 61, 43), (43, 61, 63, 45), (59, 84, 83, 60), (56, 87, 76, 67), (58, 85, 84, 59), (55, 88, 86, 57), (69, 74, 73, 70), (57, 86, 85, 58), (66, 77, 81, 62), (54, 62, 81, 89), (70, 73, 72, 71), (61, 82, 80, 63), (71, 72, 75, 68), (65, 78, 77, 66), (67, 76, 74, 69), (64, 79, 78, 65), (60, 83, 87, 56), (63, 80, 79, 64), (68, 75, 82, 61), (55, 54, 89, 88), (89, 81, 99, 107), (75, 93, 100, 82), (88, 106, 104, 86), (72, 90, 93, 75), (73, 91, 90, 72), (80, 98, 97, 79), (76, 94, 92, 74), (83, 101, 105, 87), (77, 95, 99, 81), (79, 97, 96, 78), (82, 100, 98, 80), (74, 92, 91, 73), (84, 102, 101, 83), (78, 96, 95, 77), (88, 89, 107, 106), (87, 105, 94, 76), (85, 103, 102, 84), (86, 104, 103, 85), (98, 116, 115, 97), (105, 123, 112, 94), (90, 108, 111, 93), (93, 111, 118, 100), (107, 99, 117, 125), (97, 115, 114, 96), (101, 119, 123, 105), (91, 109, 108, 90), (92, 110, 109, 91), (95, 113, 117, 99), (94, 112, 110, 92), (100, 118, 116, 98), (96, 114, 113, 95), (102, 120, 119, 101), (103, 121, 120, 102), (106, 107, 125, 124), (106, 124, 122, 104), (104, 122, 121, 103), (111, 129, 136, 118), (125, 117, 135, 143), (115, 133, 132, 114), (119, 137, 141, 123), (109, 127, 126, 108), (110, 128, 127, 109), (113, 131, 135, 117), (112, 130, 128, 110), (118, 136, 134, 116), (114, 132, 131, 113), (120, 138, 137, 119), (121, 139, 138, 120), (124, 125, 143, 142), (124, 142, 140, 122), (122, 140, 139, 121), (116, 134, 133, 115), (123, 141, 130, 112), (108, 126, 129, 111), (137, 155, 159, 141), (127, 145, 144, 126), (128, 146, 145, 127), (131, 149, 153, 135), (130, 148, 146, 128), (136, 154, 152, 134), (132, 150, 149, 131), (138, 156, 155, 137), (139, 157, 156, 138), (142, 143, 161, 160), (142, 160, 158, 140), (140, 158, 157, 139), (134, 152, 151, 133), (141, 159, 148, 130), (126, 144, 147, 129), (129, 147, 154, 136), (143, 135, 153, 161), (133, 151, 150, 132), (149, 167, 171, 153), (148, 166, 164, 146), (154, 172, 170, 152), (150, 168, 167, 149), (156, 174, 173, 155), (157, 175, 174, 156), (160, 161, 179, 178), (160, 178, 176, 158), (158, 176, 175, 157), (152, 170, 169, 151), (159, 177, 166, 148), (144, 162, 165, 147), (147, 165, 172, 154), (161, 153, 171, 179), (151, 169, 168, 150), (155, 173, 177, 159), (145, 163, 162, 144), (146, 164, 163, 145), (172, 190, 188, 170), (168, 186, 185, 167), (174, 192, 191, 173), (175, 193, 192, 174), (178, 179, 197, 196), (178, 196, 194, 176), (176, 194, 193, 175), (170, 188, 187, 169), (177, 195, 184, 166), (162, 180, 183, 165), (165, 183, 190, 172), (179, 171, 189, 197), (169, 187, 186, 168), (173, 191, 195, 177), (163, 181, 180, 162), (164, 182, 181, 163), (167, 185, 189, 171), (166, 184, 182, 164), (76, 74, 73, 72, 75, 82, 80, 79, 78, 77, 81, 89, 88, 86, 85, 84, 83, 87)])
_k = {(76, 87): 1.0, (81, 89): 1.0, (72, 73): 1.0, (74, 76): 1.0, (77, 78): 1.0, (84, 85): 1.0, (86, 88): 1.0, (79, 80): 1.0, (75, 82): 1.0, (83, 87): 1.0, (77, 81): 1.0, (80, 82): 1.0, (83, 84): 1.0, (88, 89): 1.0, (85, 86): 1.0, (72, 75): 1.0, (78, 79): 1.0, (73, 74): 1.0}
me_cube.attributes.new('crease_edge', 'FLOAT', 'EDGE').data.foreach_set('value', [_k.get((min(e.vertices), max(e.vertices)), 0.0) for e in me_cube.edges])
me_cube.materials.append(mat_archwayblocks)
me_cube.use_remesh_preserve_volume = False
me_cube.use_remesh_preserve_attributes = False
me_cube.use_mirror_vertex_groups = False
me_cube.update()
me_cube_001 = bpy.data.meshes.new('Cube.001')
me_cube_001.from_pydata([(0.0742, 0.03711, 0.005), (0.07208, 0.03249, 7.451e-09), (0.07404, 0.03675, 0.003087), (0.07358, 0.03575, 0.001464), (0.07289, 0.03425, 0.0003806), (0.04883, 0.04882, 7.451e-09), (0.05241, 0.05241, 0.005), (0.0502, 0.05019, 0.0003806), (0.05136, 0.05135, 0.001464), (0.05214, 0.05213, 0.003087), (0.03711, 0.0742, 0.005), (0.03249, 0.07208, 7.451e-09), (0.03676, 0.07404, 0.003087), (0.03575, 0.07358, 0.001464), (0.03426, 0.07289, 0.0003806), (0.095, 0.02664, 7.451e-09), (0.1, 0.03053, 0.005), (0.09691, 0.02813, 0.0003806), (0.09854, 0.02939, 0.001464), (0.09962, 0.03023, 0.003087), (0.03053, 0.1, 0.005), (0.02664, 0.095, 7.451e-09), (0.03023, 0.09962, 0.003087), (0.02939, 0.09854, 0.001464), (0.02813, 0.09691, 0.0003806), (-0.02209, 0.08978, 7.451e-09), (-0.02365, 0.09459, 0.005), (-0.02269, 0.09162, 0.0003806), (-0.02319, 0.09318, 0.001464), (-0.02353, 0.09423, 0.003087), (-0.05445, 0.0789, 0.005), (-0.05148, 0.0748, 7.451e-09), (-0.05423, 0.07859, 0.003087), (-0.05358, 0.0777, 0.001464), (-0.05262, 0.07637, 0.0003806), (-0.0748, 0.05148, 7.451e-09), (-0.0789, 0.05445, 0.005), (-0.07637, 0.05262, 0.0003806), (-0.0777, 0.05358, 0.001464), (-0.07859, 0.05423, 0.003087), (-0.09459, 0.02365, 0.005), (-0.08978, 0.02209, 7.451e-09), (-0.09423, 0.02353, 0.003087), (-0.09318, 0.02319, 0.001464), (-0.09162, 0.02269, 0.0003806), (0.01089, 0.095, 7.451e-09), (0.01049, 0.1, 0.005), (0.01074, 0.09691, 0.0003806), (0.01061, 0.09854, 0.001464), (0.01052, 0.09962, 0.003087), (-0.095, -0.01089, 7.451e-09), (-0.1, -0.01049, 0.005), (-0.09691, -0.01074, 0.0003806), (-0.09854, -0.01061, 0.001464), (-0.09962, -0.01052, 0.003087), (-0.095, -0.095, 7.451e-09), (-0.1, -0.1, 0.005), (-0.09691, -0.09691, 0.0003806), (-0.09854, -0.09854, 0.001464), (-0.09962, -0.09962, 0.003087), (0.08538, -0.095, 7.451e-09), (0.08588, -0.1, 0.005), (0.08557, -0.09691, 0.0003806), (0.08573, -0.09854, 0.001464), (0.08584, -0.09962, 0.003087), (0.095, -0.08538, 7.451e-09), (0.1, -0.08588, 0.005), (0.09691, -0.08557, 0.0003806), (0.09854, -0.08573, 0.001464), (0.09962, -0.08584, 0.003087), (0.08933, -0.09421, 7.451e-09), (0.09128, -0.09892, 0.005), (0.09008, -0.09602, 0.0003806), (0.09071, -0.09755, 0.001464), (0.09113, -0.09857, 0.003087), (0.09226, -0.09226, 7.451e-09), (0.09586, -0.09586, 0.005), (0.09364, -0.09364, 0.0003806), (0.09481, -0.09481, 0.001464), (0.09559, -0.09559, 0.003087), (0.09421, -0.08933, 7.451e-09), (0.09892, -0.09128, 0.005), (0.09602, -0.09008, 0.0003806), (0.09755, -0.09071, 0.001464), (0.09857, -0.09113, 0.003087), (0.02664, 0.095, 0.1), (0.03053, 0.1, 0.095), (0.02813, 0.09691, 0.09962), (0.02939, 0.09854, 0.09854), (0.03023, 0.09962, 0.09691), (0.01049, 0.1, 0.095), (0.01089, 0.095, 0.1), (0.01052, 0.09962, 0.09691), (0.01061, 0.09854, 0.09854), (0.01074, 0.09691, 0.09962), (-0.1, -0.1, 0.095), (-0.095, -0.095, 0.1), (-0.09962, -0.09962, 0.09691), (-0.09854, -0.09854, 0.09854), (-0.09691, -0.09691, 0.09962), (0.07208, 0.03249, 0.1), (0.0742, 0.03711, 0.095), (0.07289, 0.03425, 0.09962), (0.07358, 0.03575, 0.09854), (0.07404, 0.03675, 0.09691), (0.05241, 0.05241, 0.095), (0.04883, 0.04882, 0.1), (0.05214, 0.05213, 0.09691), (0.05136, 0.05135, 0.09854), (0.0502, 0.05019, 0.09962), (0.03249, 0.07208, 0.1), (0.03711, 0.0742, 0.095), (0.03426, 0.07289, 0.09962), (0.03575, 0.07358, 0.09854), (0.03676, 0.07404, 0.09691), (-0.05148, 0.0748, 0.1), (-0.05445, 0.0789, 0.095), (-0.05262, 0.07637, 0.09962), (-0.05358, 0.0777, 0.09854), (-0.05423, 0.07859, 0.09691), (-0.0789, 0.05445, 0.095), (-0.0748, 0.05148, 0.1), (-0.07859, 0.05423, 0.09691), (-0.0777, 0.05358, 0.09854), (-0.07637, 0.05262, 0.09962), (-0.08978, 0.02209, 0.1), (-0.09459, 0.02365, 0.095), (-0.09162, 0.02269, 0.09962), (-0.09318, 0.02319, 0.09854), (-0.09423, 0.02353, 0.09691), (-0.1, -0.01049, 0.095), (-0.095, -0.01089, 0.1), (-0.09962, -0.01052, 0.09691), (-0.09854, -0.01061, 0.09854), (-0.09691, -0.01074, 0.09962), (0.095, 0.02664, 0.1), (0.1, 0.03053, 0.095), (0.09691, 0.02813, 0.09962), (0.09854, 0.02939, 0.09854), (0.09962, 0.03023, 0.09691), (-0.02365, 0.09459, 0.095), (-0.02209, 0.08978, 0.1), (-0.02353, 0.09423, 0.09691), (-0.02319, 0.09318, 0.09854), (-0.02269, 0.09162, 0.09962), (0.1, -0.08588, 0.095), (0.095, -0.08538, 0.1), (0.09962, -0.08584, 0.09691), (0.09854, -0.08573, 0.09854), (0.09691, -0.08557, 0.09962), (0.08538, -0.095, 0.1), (0.08588, -0.1, 0.095), (0.08557, -0.09691, 0.09962), (0.08573, -0.09854, 0.09854), (0.08584, -0.09962, 0.09691), (0.09892, -0.09128, 0.095), (0.09421, -0.08933, 0.1), (0.09857, -0.09113, 0.09691), (0.09755, -0.09071, 0.09854), (0.09602, -0.09008, 0.09962), (0.09586, -0.09586, 0.095), (0.09226, -0.09226, 0.1), (0.09559, -0.09559, 0.09691), (0.09481, -0.09481, 0.09854), (0.09364, -0.09364, 0.09962), (0.09128, -0.09892, 0.095), (0.08933, -0.09421, 0.1), (0.09113, -0.09857, 0.09691), (0.09071, -0.09755, 0.09854), (0.09008, -0.09602, 0.09962), (0.0742, 0.03711, 0.115), (0.07208, 0.03249, 0.11), (0.07404, 0.03675, 0.1131), (0.07358, 0.03575, 0.1115), (0.07289, 0.03425, 0.1104), (0.04883, 0.04882, 0.11), (0.05241, 0.05241, 0.115), (0.0502, 0.05019, 0.1104), (0.05136, 0.05135, 0.1115), (0.05214, 0.05213, 0.1131), (0.03711, 0.0742, 0.115), (0.03249, 0.07208, 0.11), (0.03676, 0.07404, 0.1131), (0.03575, 0.07358, 0.1115), (0.03426, 0.07289, 0.1104), (0.095, 0.02664, 0.11), (0.1, 0.03053, 0.115), (0.09691, 0.02813, 0.1104), (0.09854, 0.02939, 0.1115), (0.09962, 0.03023, 0.1131), (0.03053, 0.1, 0.115), (0.02664, 0.095, 0.11), (0.03023, 0.09962, 0.1131), (0.02939, 0.09854, 0.1115), (0.02813, 0.09691, 0.1104), (-0.02209, 0.08978, 0.11), (-0.02365, 0.09459, 0.115), (-0.02269, 0.09162, 0.1104), (-0.02319, 0.09318, 0.1115), (-0.02353, 0.09423, 0.1131), (-0.05445, 0.0789, 0.115), (-0.05148, 0.0748, 0.11), (-0.05423, 0.07859, 0.1131), (-0.05358, 0.0777, 0.1115), (-0.05262, 0.07637, 0.1104), (-0.0748, 0.05148, 0.11), (-0.0789, 0.05445, 0.115), (-0.07637, 0.05262, 0.1104), (-0.0777, 0.05358, 0.1115), (-0.07859, 0.05423, 0.1131), (-0.09459, 0.02365, 0.115), (-0.08978, 0.02209, 0.11), (-0.09423, 0.02353, 0.1131), (-0.09318, 0.02319, 0.1115), (-0.09162, 0.02269, 0.1104), (0.01089, 0.095, 0.11), (0.01049, 0.1, 0.115), (0.01074, 0.09691, 0.1104), (0.01061, 0.09854, 0.1115), (0.01052, 0.09962, 0.1131), (-0.095, -0.01089, 0.11), (-0.1, -0.01049, 0.115), (-0.09691, -0.01074, 0.1104), (-0.09854, -0.01061, 0.1115), (-0.09962, -0.01052, 0.1131), (-0.095, -0.213, 0.11), (-0.1, -0.218, 0.115), (-0.09691, -0.2149, 0.1104), (-0.09854, -0.2165, 0.1115), (-0.09962, -0.2176, 0.1131), (0.08538, -0.213, 0.11), (0.08588, -0.218, 0.115), (0.08557, -0.2149, 0.1104), (0.08573, -0.2165, 0.1115), (0.08584, -0.2176, 0.1131), (0.095, -0.2033, 0.11), (0.1, -0.2038, 0.115), (0.09691, -0.2035, 0.1104), (0.09854, -0.2037, 0.1115), (0.09962, -0.2038, 0.1131), (0.08933, -0.2122, 0.11), (0.09128, -0.2169, 0.115), (0.09008, -0.214, 0.1104), (0.09071, -0.2155, 0.1115), (0.09113, -0.2165, 0.1131), (0.09226, -0.2102, 0.11), (0.09586, -0.2138, 0.115), (0.09364, -0.2116, 0.1104), (0.09481, -0.2128, 0.1115), (0.09559, -0.2135, 0.1131), (0.09421, -0.2073, 0.11), (0.09892, -0.2092, 0.115), (0.09602, -0.208, 0.1104), (0.09755, -0.2087, 0.1115), (0.09857, -0.2091, 0.1131), (0.02664, 0.095, 0.21), (0.03053, 0.1, 0.205), (0.02813, 0.09691, 0.2096), (0.02939, 0.09854, 0.2085), (0.03023, 0.09962, 0.2069), (0.01049, 0.1, 0.205), (0.01089, 0.095, 0.21), (0.01052, 0.09962, 0.2069), (0.01061, 0.09854, 0.2085), (0.01074, 0.09691, 0.2096), (-0.1, -0.218, 0.205), (-0.095, -0.213, 0.21), (-0.09962, -0.2176, 0.2069), (-0.09854, -0.2165, 0.2085), (-0.09691, -0.2149, 0.2096), (0.07208, 0.03249, 0.21), (0.0742, 0.03711, 0.205), (0.07289, 0.03425, 0.2096), (0.07358, 0.03575, 0.2085), (0.07404, 0.03675, 0.2069), (0.05241, 0.05241, 0.205), (0.04883, 0.04882, 0.21), (0.05214, 0.05213, 0.2069), (0.05136, 0.05135, 0.2085), (0.0502, 0.05019, 0.2096), (0.03249, 0.07208, 0.21), (0.03711, 0.0742, 0.205), (0.03426, 0.07289, 0.2096), (0.03575, 0.07358, 0.2085), (0.03676, 0.07404, 0.2069), (-0.05148, 0.0748, 0.21), (-0.05445, 0.0789, 0.205), (-0.05262, 0.07637, 0.2096), (-0.05358, 0.0777, 0.2085), (-0.05423, 0.07859, 0.2069), (-0.0789, 0.05445, 0.205), (-0.0748, 0.05148, 0.21), (-0.07859, 0.05423, 0.2069), (-0.0777, 0.05358, 0.2085), (-0.07637, 0.05262, 0.2096), (-0.08978, 0.02209, 0.21), (-0.09459, 0.02365, 0.205), (-0.09162, 0.02269, 0.2096), (-0.09318, 0.02319, 0.2085), (-0.09423, 0.02353, 0.2069), (-0.1, -0.01049, 0.205), (-0.095, -0.01089, 0.21), (-0.09962, -0.01052, 0.2069), (-0.09854, -0.01061, 0.2085), (-0.09691, -0.01074, 0.2096), (0.095, 0.02664, 0.21), (0.1, 0.03053, 0.205), (0.09691, 0.02813, 0.2096), (0.09854, 0.02939, 0.2085), (0.09962, 0.03023, 0.2069), (-0.02365, 0.09459, 0.205), (-0.02209, 0.08978, 0.21), (-0.02353, 0.09423, 0.2069), (-0.02319, 0.09318, 0.2085), (-0.02269, 0.09162, 0.2096), (0.1, -0.2038, 0.205), (0.095, -0.2033, 0.21), (0.09962, -0.2038, 0.2069), (0.09854, -0.2037, 0.2085), (0.09691, -0.2035, 0.2096), (0.08538, -0.213, 0.21), (0.08588, -0.218, 0.205), (0.08557, -0.2149, 0.2096), (0.08573, -0.2165, 0.2085), (0.08584, -0.2176, 0.2069), (0.09892, -0.2092, 0.205), (0.09421, -0.2073, 0.21), (0.09857, -0.2091, 0.2069), (0.09755, -0.2087, 0.2085), (0.09602, -0.208, 0.2096), (0.09586, -0.2138, 0.205), (0.09226, -0.2102, 0.21), (0.09559, -0.2135, 0.2069), (0.09481, -0.2128, 0.2085), (0.09364, -0.2116, 0.2096), (0.09128, -0.2169, 0.205), (0.08933, -0.2122, 0.21), (0.09113, -0.2165, 0.2069), (0.09071, -0.2155, 0.2085), (0.09008, -0.214, 0.2096)], [], [(16, 136, 145, 66), (56, 95, 130, 51), (0, 101, 136, 16), (76, 81, 155, 160), (196, 310, 260, 216), (40, 126, 120, 36), (36, 120, 116, 30), (46, 90, 86, 20), (81, 66, 145, 155), (30, 116, 140, 26), (51, 130, 126, 40), (6, 105, 101, 0), (61, 151, 95, 56), (186, 306, 315, 236), (226, 265, 300, 221), (170, 271, 306, 186), (246, 251, 325, 330), (210, 296, 290, 206), (206, 290, 286, 200), (216, 260, 256, 190), (251, 236, 315, 325), (10, 111, 105, 6), (200, 286, 310, 196), (221, 300, 296, 210), (176, 275, 271, 170), (226, 231, 321, 265), (61, 71, 165, 151), (71, 76, 160, 165), (231, 241, 335, 321), (241, 246, 330, 335), (26, 140, 90, 46), (20, 86, 111, 10), (180, 281, 275, 176), (190, 256, 281, 180), (21, 45, 47, 24), (24, 47, 48, 23), (23, 48, 49, 22), (22, 49, 46, 20), (1, 5, 7, 4), (4, 7, 8, 3), (3, 8, 9, 2), (2, 9, 6, 0), (11, 21, 24, 14), (14, 24, 23, 13), (13, 23, 22, 12), (12, 22, 20, 10), (31, 35, 37, 34), (34, 37, 38, 33), (33, 38, 39, 32), (32, 39, 36, 30), (41, 50, 52, 44), (44, 52, 53, 43), (43, 53, 54, 42), (42, 54, 51, 40), (45, 25, 27, 47), (47, 27, 28, 48), (48, 28, 29, 49), (49, 29, 26, 46), (25, 31, 34, 27), (27, 34, 33, 28), (28, 33, 32, 29), (29, 32, 30, 26), (56, 51, 54, 59), (59, 54, 53, 58), (58, 53, 52, 57), (57, 52, 50, 55), (35, 41, 44, 37), (37, 44, 43, 38), (38, 43, 42, 39), (39, 42, 40, 36), (15, 1, 4, 17), (17, 4, 3, 18), (18, 3, 2, 19), (19, 2, 0, 16), (5, 11, 14, 7), (7, 14, 13, 8), (8, 13, 12, 9), (9, 12, 10, 6), (71, 61, 64, 74), (74, 64, 63, 73), (73, 63, 62, 72), (72, 62, 60, 70), (76, 71, 74, 79), (79, 74, 73, 78), (78, 73, 72, 77), (77, 72, 70, 75), (81, 76, 79, 84), (84, 79, 78, 83), (83, 78, 77, 82), (82, 77, 75, 80), (66, 81, 84, 69), (69, 84, 83, 68), (68, 83, 82, 67), (67, 82, 80, 65), (16, 66, 69, 19), (19, 69, 68, 18), (18, 68, 67, 17), (17, 67, 65, 15), (61, 56, 59, 64), (64, 59, 58, 63), (63, 58, 57, 62), (62, 57, 55, 60), (45, 21, 11, 5, 1, 15, 65, 80, 75, 70, 60, 55, 50, 41, 35, 31, 25), (86, 90, 92, 89), (89, 92, 93, 88), (88, 93, 94, 87), (87, 94, 91, 85), (101, 105, 107, 104), (104, 107, 108, 103), (103, 108, 109, 102), (102, 109, 106, 100), (111, 86, 89, 114), (114, 89, 88, 113), (113, 88, 87, 112), (112, 87, 85, 110), (116, 120, 122, 119), (119, 122, 123, 118), (118, 123, 124, 117), (117, 124, 121, 115), (126, 130, 132, 129), (129, 132, 133, 128), (128, 133, 134, 127), (127, 134, 131, 125), (90, 140, 142, 92), (92, 142, 143, 93), (93, 143, 144, 94), (94, 144, 141, 91), (140, 116, 119, 142), (142, 119, 118, 143), (143, 118, 117, 144), (144, 117, 115, 141), (96, 131, 134, 99), (99, 134, 133, 98), (98, 133, 132, 97), (97, 132, 130, 95), (120, 126, 129, 122), (122, 129, 128, 123), (123, 128, 127, 124), (124, 127, 125, 121), (136, 101, 104, 139), (139, 104, 103, 138), (138, 103, 102, 137), (137, 102, 100, 135), (105, 111, 114, 107), (107, 114, 113, 108), (108, 113, 112, 109), (109, 112, 110, 106), (151, 165, 167, 154), (154, 167, 168, 153), (153, 168, 169, 152), (152, 169, 166, 150), (165, 160, 162, 167), (167, 162, 163, 168), (168, 163, 164, 169), (169, 164, 161, 166), (160, 155, 157, 162), (162, 157, 158, 163), (163, 158, 159, 164), (164, 159, 156, 161), (155, 145, 147, 157), (157, 147, 148, 158), (158, 148, 149, 159), (159, 149, 146, 156), (145, 136, 139, 147), (147, 139, 138, 148), (148, 138, 137, 149), (149, 137, 135, 146), (95, 151, 154, 97), (97, 154, 153, 98), (98, 153, 152, 99), (99, 152, 150, 96), (85, 91, 141, 115, 121, 125, 131, 96, 150, 166, 161, 156, 146, 135, 100, 106, 110), (191, 215, 217, 194), (194, 217, 218, 193), (193, 218, 219, 192), (192, 219, 216, 190), (171, 175, 177, 174), (174, 177, 178, 173), (173, 178, 179, 172), (172, 179, 176, 170), (181, 191, 194, 184), (184, 194, 193, 183), (183, 193, 192, 182), (182, 192, 190, 180), (201, 205, 207, 204), (204, 207, 208, 203), (203, 208, 209, 202), (202, 209, 206, 200), (211, 220, 222, 214), (214, 222, 223, 213), (213, 223, 224, 212), (212, 224, 221, 210), (215, 195, 197, 217), (217, 197, 198, 218), (218, 198, 199, 219), (219, 199, 196, 216), (195, 201, 204, 197), (197, 204, 203, 198), (198, 203, 202, 199), (199, 202, 200, 196), (226, 221, 224, 229), (229, 224, 223, 228), (228, 223, 222, 227), (227, 222, 220, 225), (205, 211, 214, 207), (207, 214, 213, 208), (208, 213, 212, 209), (209, 212, 210, 206), (185, 171, 174, 187), (187, 174, 173, 188), (188, 173, 172, 189), (189, 172, 170, 186), (175, 181, 184, 177), (177, 184, 183, 178), (178, 183, 182, 179), (179, 182, 180, 176), (241, 231, 234, 244), (244, 234, 233, 243), (243, 233, 232, 242), (242, 232, 230, 240), (246, 241, 244, 249), (249, 244, 243, 248), (248, 243, 242, 247), (247, 242, 240, 245), (251, 246, 249, 254), (254, 249, 248, 253), (253, 248, 247, 252), (252, 247, 245, 250), (236, 251, 254, 239), (239, 254, 253, 238), (238, 253, 252, 237), (237, 252, 250, 235), (186, 236, 239, 189), (189, 239, 238, 188), (188, 238, 237, 187), (187, 237, 235, 185), (231, 226, 229, 234), (234, 229, 228, 233), (233, 228, 227, 232), (232, 227, 225, 230), (215, 191, 181, 175, 171, 185, 235, 250, 245, 240, 230, 225, 220, 211, 205, 201, 195), (256, 260, 262, 259), (259, 262, 263, 258), (258, 263, 264, 257), (257, 264, 261, 255), (271, 275, 277, 274), (274, 277, 278, 273), (273, 278, 279, 272), (272, 279, 276, 270), (281, 256, 259, 284), (284, 259, 258, 283), (283, 258, 257, 282), (282, 257, 255, 280), (286, 290, 292, 289), (289, 292, 293, 288), (288, 293, 294, 287), (287, 294, 291, 285), (296, 300, 302, 299), (299, 302, 303, 298), (298, 303, 304, 297), (297, 304, 301, 295), (260, 310, 312, 262), (262, 312, 313, 263), (263, 313, 314, 264), (264, 314, 311, 261), (310, 286, 289, 312), (312, 289, 288, 313), (313, 288, 287, 314), (314, 287, 285, 311), (266, 301, 304, 269), (269, 304, 303, 268), (268, 303, 302, 267), (267, 302, 300, 265), (290, 296, 299, 292), (292, 299, 298, 293), (293, 298, 297, 294), (294, 297, 295, 291), (306, 271, 274, 309), (309, 274, 273, 308), (308, 273, 272, 307), (307, 272, 270, 305), (275, 281, 284, 277), (277, 284, 283, 278), (278, 283, 282, 279), (279, 282, 280, 276), (321, 335, 337, 324), (324, 337, 338, 323), (323, 338, 339, 322), (322, 339, 336, 320), (335, 330, 332, 337), (337, 332, 333, 338), (338, 333, 334, 339), (339, 334, 331, 336), (330, 325, 327, 332), (332, 327, 328, 333), (333, 328, 329, 334), (334, 329, 326, 331), (325, 315, 317, 327), (327, 317, 318, 328), (328, 318, 319, 329), (329, 319, 316, 326), (315, 306, 309, 317), (317, 309, 308, 318), (318, 308, 307, 319), (319, 307, 305, 316), (265, 321, 324, 267), (267, 324, 323, 268), (268, 323, 322, 269), (269, 322, 320, 266), (255, 261, 311, 285, 291, 295, 301, 266, 320, 336, 331, 326, 316, 305, 270, 276, 280)])
_k = {(21, 45): 1.0, (20, 46): 1.0, (1, 5): 1.0, (0, 6): 1.0, (11, 21): 1.0, (10, 20): 1.0, (31, 35): 1.0, (30, 36): 1.0, (41, 50): 1.0, (40, 51): 1.0, (25, 45): 1.0, (26, 46): 1.0, (25, 31): 1.0, (26, 30): 1.0, (51, 56): 1.0, (50, 55): 1.0, (35, 41): 1.0, (36, 40): 1.0, (1, 15): 1.0, (0, 16): 1.0, (5, 11): 1.0, (6, 10): 1.0, (61, 71): 1.0, (60, 70): 1.0, (71, 76): 1.0, (70, 75): 1.0, (76, 81): 1.0, (75, 80): 1.0, (66, 81): 1.0, (65, 80): 1.0, (16, 66): 1.0, (15, 65): 1.0, (56, 61): 1.0, (55, 60): 1.0, (86, 90): 1.0, (85, 91): 1.0, (101, 105): 1.0, (100, 106): 1.0, (86, 111): 1.0, (85, 110): 1.0, (116, 120): 1.0, (115, 121): 1.0, (126, 130): 1.0, (125, 131): 1.0, (90, 140): 1.0, (91, 141): 1.0, (116, 140): 1.0, (115, 141): 1.0, (96, 131): 1.0, (95, 130): 1.0, (120, 126): 1.0, (121, 125): 1.0, (101, 136): 1.0, (100, 135): 1.0, (105, 111): 1.0, (106, 110): 1.0, (151, 165): 1.0, (150, 166): 1.0, (160, 165): 1.0, (161, 166): 1.0, (155, 160): 1.0, (156, 161): 1.0, (145, 155): 1.0, (146, 156): 1.0, (136, 145): 1.0, (135, 146): 1.0, (95, 151): 1.0, (96, 150): 1.0, (191, 215): 1.0, (190, 216): 1.0, (171, 175): 1.0, (170, 176): 1.0, (181, 191): 1.0, (180, 190): 1.0, (201, 205): 1.0, (200, 206): 1.0, (211, 220): 1.0, (210, 221): 1.0, (195, 215): 1.0, (196, 216): 1.0, (195, 201): 1.0, (196, 200): 1.0, (221, 226): 1.0, (220, 225): 1.0, (205, 211): 1.0, (206, 210): 1.0, (171, 185): 1.0, (170, 186): 1.0, (175, 181): 1.0, (176, 180): 1.0, (231, 241): 1.0, (230, 240): 1.0, (241, 246): 1.0, (240, 245): 1.0, (246, 251): 1.0, (245, 250): 1.0, (236, 251): 1.0, (235, 250): 1.0, (186, 236): 1.0, (185, 235): 1.0, (226, 231): 1.0, (225, 230): 1.0, (256, 260): 1.0, (255, 261): 1.0, (271, 275): 1.0, (270, 276): 1.0, (256, 281): 1.0, (255, 280): 1.0, (286, 290): 1.0, (285, 291): 1.0, (296, 300): 1.0, (295, 301): 1.0, (260, 310): 1.0, (261, 311): 1.0, (286, 310): 1.0, (285, 311): 1.0, (266, 301): 1.0, (265, 300): 1.0, (290, 296): 1.0, (291, 295): 1.0, (271, 306): 1.0, (270, 305): 1.0, (275, 281): 1.0, (276, 280): 1.0, (321, 335): 1.0, (320, 336): 1.0, (330, 335): 1.0, (331, 336): 1.0, (325, 330): 1.0, (326, 331): 1.0, (315, 325): 1.0, (316, 326): 1.0, (306, 315): 1.0, (305, 316): 1.0, (265, 321): 1.0, (266, 320): 1.0}
me_cube_001.attributes.new('crease_edge', 'FLOAT', 'EDGE').data.foreach_set('value', [_k.get((min(e.vertices), max(e.vertices)), 0.0) for e in me_cube_001.edges])
me_cube_001.materials.append(mat_archwayblocks)
me_cube_001.use_remesh_preserve_volume = False
me_cube_001.use_remesh_preserve_attributes = False
me_cube_001.use_mirror_vertex_groups = False
me_cube_001.update()
me_cube_002 = bpy.data.meshes.new('Cube.002')
me_cube_002.from_pydata([(0.08088, -0.2585, -0.1338), (0.06675, -0.2725, -0.1361), (0.0798, -0.2638, -0.1347), (0.07674, -0.2684, -0.1354), (-0.04277, 0.1321, -0.0717), (0.07216, -0.276, -4.242e-09), (0.0114, 0.1379, 0.0), (-0.008631, 0.1379, 0.0), (0.05508, 0.07501, 0.0), (0.03329, 0.09031, 0.0), (0.01798, 0.1121, 0.0), (-0.07358, 0.1168, 0.0), (-0.09802, 0.09236, 0.0), (-0.1137, 0.06155, 0.0), (-0.1191, 0.02741, 0.0), (0.08088, 0.06843, 0.0), (-0.04277, 0.1325, 0.0), (0.07674, -0.273, -4.242e-09), (0.0798, -0.2684, -4.242e-09), (0.06675, -0.2771, -4.242e-09), (-0.1191, -0.2771, -4.242e-09), (0.08088, -0.263, -4.242e-09), (0.08088, 0.06879, -0.08176), (-0.1191, 0.02828, -0.08821), (-0.1137, 0.062, -0.08284), (-0.09802, 0.09241, -0.078), (-0.07358, 0.1166, -0.07416), (0.01798, 0.1119, -0.0749), (0.03329, 0.09039, -0.07833), (0.05508, 0.07528, -0.08073), (-0.1191, -0.2725, -0.1361), (-0.008631, 0.1374, -0.07085), (0.0114, 0.1374, -0.07085), (0.07216, -0.2714, -0.1359), (0.07216, -0.2757, -0.07014), (0.01798, 0.1101, -0.0404), (-0.008631, 0.1357, -0.03842), (0.0798, -0.2681, -0.06955), (-0.1191, -0.2768, -0.07022), (0.08088, 0.06667, -0.04375), (-0.04277, 0.1303, -0.03884), (-0.1137, 0.05983, -0.04427), (0.03329, 0.08841, -0.04207), (-0.09802, 0.09045, -0.04191), (0.08088, -0.2627, -0.06914), (0.07674, -0.2727, -0.0699), (0.05508, 0.0732, -0.04324), (0.0114, 0.1357, -0.03842), (-0.07358, 0.1147, -0.04004), (-0.1191, 0.02589, -0.04689), (0.06675, -0.2768, -0.07022), (0.06728, -0.2572, -0.2073), (0.05561, 0.0815, -0.1179), (0.08141, 0.07517, -0.1196), (-0.1186, -0.2572, -0.2073), (-0.04224, 0.1368, -0.1033), (-0.0081, 0.142, -0.1019), (-0.1186, 0.03571, -0.13), (-0.1132, 0.06856, -0.1213), (0.07269, -0.2562, -0.207), (0.07727, -0.2533, -0.2063), (0.08033, -0.2488, -0.2051), (0.08141, -0.2436, -0.2037), (0.01194, 0.142, -0.1019), (-0.07305, 0.1217, -0.1073), (-0.09749, 0.09819, -0.1135), (0.01852, 0.1172, -0.1085), (0.03382, 0.09622, -0.114), (0.07219, -0.2396, -0.2772), (0.07021, -0.234, -0.2805), (0.07203, -0.2388, -0.279), (0.0716, -0.2375, -0.2802), (0.07096, -0.2358, -0.2807), (0.07313, -0.2322, -0.2798), (0.07677, -0.2367, -0.2762), (0.07452, -0.2336, -0.2799), (0.07569, -0.2349, -0.2792), (0.07649, -0.236, -0.2779), (0.07984, -0.2324, -0.2746), (0.07509, -0.2295, -0.2787), (0.07946, -0.2318, -0.2764), (0.07843, -0.2311, -0.2778), (0.0769, -0.2302, -0.2786), (0.06679, -0.2406, -0.2776), (0.06626, -0.2348, -0.2807), (0.06674, -0.2398, -0.2793), (0.06662, -0.2384, -0.2805), (0.06645, -0.2366, -0.281), (0.07588, -0.2258, -0.2774), (0.08091, -0.2274, -0.2727), (0.07779, -0.226, -0.2771), (0.07942, -0.2264, -0.2761), (0.08052, -0.2269, -0.2745), (-0.1141, -0.2348, -0.2807), (-0.1191, -0.2406, -0.2776), (-0.116, -0.2366, -0.281), (-0.1176, -0.2384, -0.2805), (-0.1187, -0.2398, -0.2793), (-0.04121, 0.1396, -0.1405), (-0.0427, 0.1431, -0.1339), (-0.0418, 0.1413, -0.1395), (-0.0423, 0.1425, -0.1379), (-0.04261, 0.1432, -0.1359), (0.07588, 0.0805, -0.1627), (0.08094, 0.08308, -0.1564), (0.0778, 0.08181, -0.1618), (0.07943, 0.08276, -0.1603), (0.08053, 0.08321, -0.1584), (-0.1141, 0.04535, -0.1758), (-0.1191, 0.04465, -0.1708), (-0.116, 0.04541, -0.1754), (-0.1176, 0.0453, -0.1743), (-0.1187, 0.04503, -0.1727), (-0.1089, 0.07623, -0.1643), (-0.1137, 0.07664, -0.1588), (-0.1107, 0.07671, -0.1637), (-0.1123, 0.07696, -0.1624), (-0.1133, 0.07693, -0.1607), (-0.09795, 0.1055, -0.148), (-0.09393, 0.1038, -0.154), (-0.09767, 0.1057, -0.15), (-0.0968, 0.1054, -0.1518), (-0.09549, 0.1047, -0.1532), (-0.0706, 0.1256, -0.1458), (-0.07351, 0.1284, -0.1394), (-0.07173, 0.127, -0.1448), (-0.07268, 0.128, -0.1433), (-0.07331, 0.1285, -0.1414), (0.01337, 0.123, -0.1467), (0.01805, 0.124, -0.1411), (0.01514, 0.1237, -0.1461), (0.01665, 0.1241, -0.1448), (0.01768, 0.1242, -0.143), (0.03336, 0.1036, -0.1487), (0.0297, 0.1013, -0.1549), (0.03306, 0.1037, -0.1507), (0.03226, 0.1033, -0.1526), (0.03108, 0.1025, -0.154), (0.05514, 0.08925, -0.1541), (0.05296, 0.08597, -0.1606), (0.05496, 0.08932, -0.1561), (0.05448, 0.08872, -0.158), (0.05377, 0.08755, -0.1596), (-0.008237, 0.1445, -0.1387), (-0.008556, 0.1482, -0.132), (-0.008382, 0.1462, -0.1376), (-0.008494, 0.1475, -0.136), (-0.008555, 0.1482, -0.134), (0.01148, 0.1482, -0.132), (0.00752, 0.1445, -0.1387), (0.01116, 0.1482, -0.134), (0.01029, 0.1475, -0.136), (0.009012, 0.1462, -0.1376)], [], [(61, 60, 74, 78), (53, 62, 89, 104), (42, 46, 29, 28), (48, 40, 4, 26), (34, 50, 1, 33), (57, 58, 114, 109), (35, 42, 28, 27), (38, 49, 23, 30), (50, 38, 30, 1), (44, 37, 2, 0), (64, 55, 99, 124), (6, 7, 16, 11, 12, 13, 14, 20, 19, 5, 17, 18, 21, 15, 8, 9, 10), (47, 35, 27, 32), (43, 48, 26, 25), (37, 45, 3, 2), (40, 36, 31, 4), (46, 39, 22, 29), (58, 65, 118, 114), (39, 44, 0, 22), (45, 34, 33, 3), (36, 47, 32, 31), (49, 41, 24, 23), (41, 43, 25, 24), (59, 51, 83, 68), (149, 128, 134, 139, 103, 88, 79, 73, 69, 84, 93, 108, 113, 119, 123, 98, 143), (62, 61, 78, 89), (55, 56, 144, 99), (66, 67, 133, 129), (67, 52, 138, 133), (52, 53, 104, 138), (63, 66, 129, 148), (56, 63, 148, 144), (51, 54, 94, 83), (54, 57, 109, 94), (65, 64, 124, 118), (13, 12, 43, 41), (14, 13, 41, 49), (7, 6, 47, 36), (17, 5, 34, 45), (15, 21, 44, 39), (8, 15, 39, 46), (16, 7, 36, 40), (18, 17, 45, 37), (12, 11, 48, 43), (6, 10, 35, 47), (21, 18, 37, 44), (19, 20, 38, 50), (20, 14, 49, 38), (10, 9, 42, 35), (5, 19, 50, 34), (11, 16, 40, 48), (9, 8, 46, 42), (24, 25, 65, 58), (22, 0, 62, 53), (0, 2, 61, 62), (28, 29, 52, 67), (27, 28, 67, 66), (26, 4, 55, 64), (32, 27, 66, 63), (25, 26, 64, 65), (31, 32, 63, 56), (30, 23, 57, 54), (2, 3, 60, 61), (3, 33, 59, 60), (23, 24, 58, 57), (4, 31, 56, 55), (29, 22, 53, 52), (1, 30, 54, 51), (33, 1, 51, 59), (149, 143, 145, 152), (152, 145, 146, 151), (151, 146, 147, 150), (150, 147, 144, 148), (79, 88, 90, 82), (82, 90, 91, 81), (81, 91, 92, 80), (80, 92, 89, 78), (134, 128, 130, 137), (137, 130, 131, 136), (136, 131, 132, 135), (135, 132, 129, 133), (139, 134, 137, 142), (142, 137, 136, 141), (141, 136, 135, 140), (140, 135, 133, 138), (128, 149, 152, 130), (130, 152, 151, 131), (131, 151, 150, 132), (132, 150, 148, 129), (113, 108, 110, 115), (115, 110, 111, 116), (116, 111, 112, 117), (117, 112, 109, 114), (103, 139, 142, 105), (105, 142, 141, 106), (106, 141, 140, 107), (107, 140, 138, 104), (119, 113, 115, 122), (122, 115, 116, 121), (121, 116, 117, 120), (120, 117, 114, 118), (143, 98, 100, 145), (145, 100, 101, 146), (146, 101, 102, 147), (147, 102, 99, 144), (98, 123, 125, 100), (100, 125, 126, 101), (101, 126, 127, 102), (102, 127, 124, 99), (69, 73, 75, 72), (72, 75, 76, 71), (71, 76, 77, 70), (70, 77, 74, 68), (88, 103, 105, 90), (90, 105, 106, 91), (91, 106, 107, 92), (92, 107, 104, 89), (84, 69, 72, 87), (87, 72, 71, 86), (86, 71, 70, 85), (85, 70, 68, 83), (123, 119, 122, 125), (125, 122, 121, 126), (126, 121, 120, 127), (127, 120, 118, 124), (73, 79, 82, 75), (75, 82, 81, 76), (76, 81, 80, 77), (77, 80, 78, 74), (94, 109, 112, 97), (97, 112, 111, 96), (96, 111, 110, 95), (95, 110, 108, 93), (93, 84, 87, 95), (95, 87, 86, 96), (96, 86, 85, 97), (97, 85, 83, 94), (60, 59, 68, 74)])
me_cube_002.materials.append(mat_archwayblocks)
me_cube_002.use_remesh_preserve_volume = False
me_cube_002.use_remesh_preserve_attributes = False
me_cube_002.use_mirror_vertex_groups = False
me_cube_002.update()

# ---- curves / text
cu_door_path = bpy.data.curves.new('Door Path', 'CURVE')
cu_door_path.dimensions = '3D'
_sp = cu_door_path.splines.new('POLY'); _sp.points.add(8)
_sp.points.foreach_set('co', [0.0, 0.0, 0.0, 0.0, 7.451e-08, 2.384e-07, 1.0, 0.0, 1.49e-07, 4.768e-07, 1.509, 0.0, 1.49e-07, 4.768e-07, 1.509, 0.0, 1.788e-07, 0.04874, 1.976, 0.0, 1.937e-07, 0.1905, 2.522, 0.0, 2.086e-07, 0.412, 2.909, 0.0, 2.235e-07, 0.691, 3.186, 0.0, 2.235e-07, 0.8224, 3.235, 0.0])
_sp.points.foreach_set('tilt', [3.15, 3.15, 3.15, 3.15, 3.15, 3.15, 3.15, 3.15, 3.15])
_sp.order_v = 0
_sp.resolution_v = 0
_sp.use_endpoint_u = True
_sp.use_smooth = False
cu_door_path.use_path_clamp = True
cu_door_path.bevel_resolution = 0
cu_door_path.fill_mode = 'HALF'

# ---- objects
ob_sun = bpy.data.objects.new('Sun', light_sun)
ob_lod_a_front_door_4x4x0_2 = bpy.data.objects.new('LOD A Front Door 4x4x0_2', me_lod_a_front_door_4x4x0_2)
ob_archive = bpy.data.objects.new('Archive', None)
ob_camera = bpy.data.objects.new('Camera', cam_camera)
ob_lod_b_front_door_4x4x0_2 = bpy.data.objects.new('LOD B Front Door 4x4x0_2', me_lod_b_front_door_4x4x0_2)
ob_mirror_point = bpy.data.objects.new('Mirror Point', None)
ob_door_profile_1 = bpy.data.objects.new('Door Profile 1', me_cube)
ob_door_profile_2 = bpy.data.objects.new('Door Profile 2', me_cube_001)
ob_closing_stone = bpy.data.objects.new('Closing Stone', me_cube_002)
ob_door_path = bpy.data.objects.new('Door Path', cu_door_path)

# ---- transforms, parenting, visibility, modifiers, constraints
ob_sun.location = (5.07, -2.368, 5.719)
ob_sun.rotation_euler = (1.106, 0.192, 0.7406)
ob_sun.lineart.crease_threshold = 0.0
ob_lod_a_front_door_4x4x0_2.location = (0.0, 0.0, 0.0)
ob_lod_a_front_door_4x4x0_2.hide_viewport = True
ob_lod_a_front_door_4x4x0_2.lineart.crease_threshold = 0.0
ob_archive.location = (0.0, 0.0, 0.0)
ob_archive.empty_image_offset = (0.0, 0.0)
ob_archive.lineart.crease_threshold = 0.0
ob_camera.location = (6.5, -3.029, 4.361)
ob_camera.rotation_euler = (1.256, -5.34e-06, 0.9338)
ob_camera.hide_viewport = True
ob_camera.hide_render = True
ob_camera.lineart.crease_threshold = 0.0
ob_lod_b_front_door_4x4x0_2.location = (0.0, 0.0, 0.0)
ob_lod_b_front_door_4x4x0_2.lineart.crease_threshold = 0.0
ob_mirror_point.parent = ob_lod_b_front_door_4x4x0_2
ob_mirror_point.location = (0.0, 2.0, 0.0)
ob_mirror_point.empty_image_offset = (0.0, 0.0)
ob_mirror_point.lineart.crease_threshold = 0.0
ob_door_profile_1.parent = ob_archive
ob_door_profile_1.location = (0.0, 0.0, 0.0)
ob_door_profile_1.hide_viewport = True
ob_door_profile_1.lineart.crease_threshold = 0.0
_m = ob_door_profile_1.modifiers.new('Subsurf', 'SUBSURF')
_m.uv_smooth = 'PRESERVE_CORNERS'
_m.quality = 2
_m.show_only_control_edges = False
_m = ob_door_profile_1.modifiers.new('Mirror', 'MIRROR')
_m.use_axis = (False, True, False)
_m.use_clip = True
_m.mirror_object = ob_mirror_point
ob_door_profile_2.parent = ob_lod_b_front_door_4x4x0_2
ob_door_profile_2.location = (0.2, 1.0, 0.0)
ob_door_profile_2.lineart.crease_threshold = 0.0
_m = ob_door_profile_2.modifiers.new('Array', 'ARRAY')
_m.fit_type = 'FIT_CURVE'
_m.count = 5
_m.curve = ob_door_path
_m.constant_offset_displace = (0.0, 0.0, 0.05)
_m.relative_offset_displace = (0.0, 0.0, 1.05)
_m = ob_door_profile_2.modifiers.new('Curve', 'CURVE')
_m.object = ob_door_path
_m.deform_axis = 'POS_Z'
_m = ob_door_profile_2.modifiers.new('Mirror', 'MIRROR')
_m.use_axis = (False, True, False)
_m.mirror_object = ob_mirror_point
ob_closing_stone.parent = ob_door_profile_2
ob_closing_stone.matrix_parent_inverse = Matrix(((1.0, 0.0, 0.0, -0.2), (0.0, 1.0, 0.0, -1.0), (0.0, 0.0, 1.0, 0.0), (0.0, 0.0, 0.0, 1.0)))
ob_closing_stone.location = (0.2191, 2.0, 3.293)
ob_closing_stone.rotation_euler = (-1.571, -0.0, 0.0)
ob_closing_stone.hide_render = True
ob_closing_stone.lineart.crease_threshold = 0.0
_m = ob_closing_stone.modifiers.new('Mirror', 'MIRROR')
_m.use_axis = (False, False, True)
ob_door_path.parent = ob_door_profile_2
ob_door_path.matrix_parent_inverse = Matrix(((1.0, 0.0, 0.0, -0.2), (0.0, 1.0, 0.0, -1.0), (0.0, 0.0, 1.0, 0.0), (0.0, 0.0, 0.0, 1.0)))
ob_door_path.location = (0.2, 1.0, -1.478e-07)
ob_door_path.hide_render = True
ob_door_path.lineart.crease_threshold = 0.0

# ---- collection membership
col_collection_1.objects.link(ob_sun)
col_collection_1.objects.link(ob_lod_a_front_door_4x4x0_2)
col_collection_2.objects.link(ob_archive)
col_collection_2.objects.link(ob_camera)
col_collection_2.objects.link(ob_lod_b_front_door_4x4x0_2)
col_collection_2.objects.link(ob_mirror_point)
col_collection_2.objects.link(ob_door_profile_1)
col_collection_2.objects.link(ob_door_profile_2)
col_collection_2.objects.link(ob_closing_stone)
col_collection_2.objects.link(ob_door_path)

# ---- scene / render settings (as saved in the file)
scene.camera = ob_camera
scene.frame_start = 1; scene.frame_end = 250; scene.frame_set(1)
scene.render.engine = 'CYCLES'
scene.render.resolution_percentage = 50
scene.render.dither_intensity = 0.0
scene.cycles.use_denoising = False
scene.cycles.samples = 128
scene.cycles.sampling_pattern = 'TABULATED_SOBOL'
scene.cycles.use_adaptive_sampling = False
scene.cycles.use_light_tree = False
scene.cycles.blur_glossy = 0.0
scene.cycles.sample_clamp_indirect = 0.0
scene.view_settings.view_transform = 'Standard'
bpy.context.view_layer.update()
